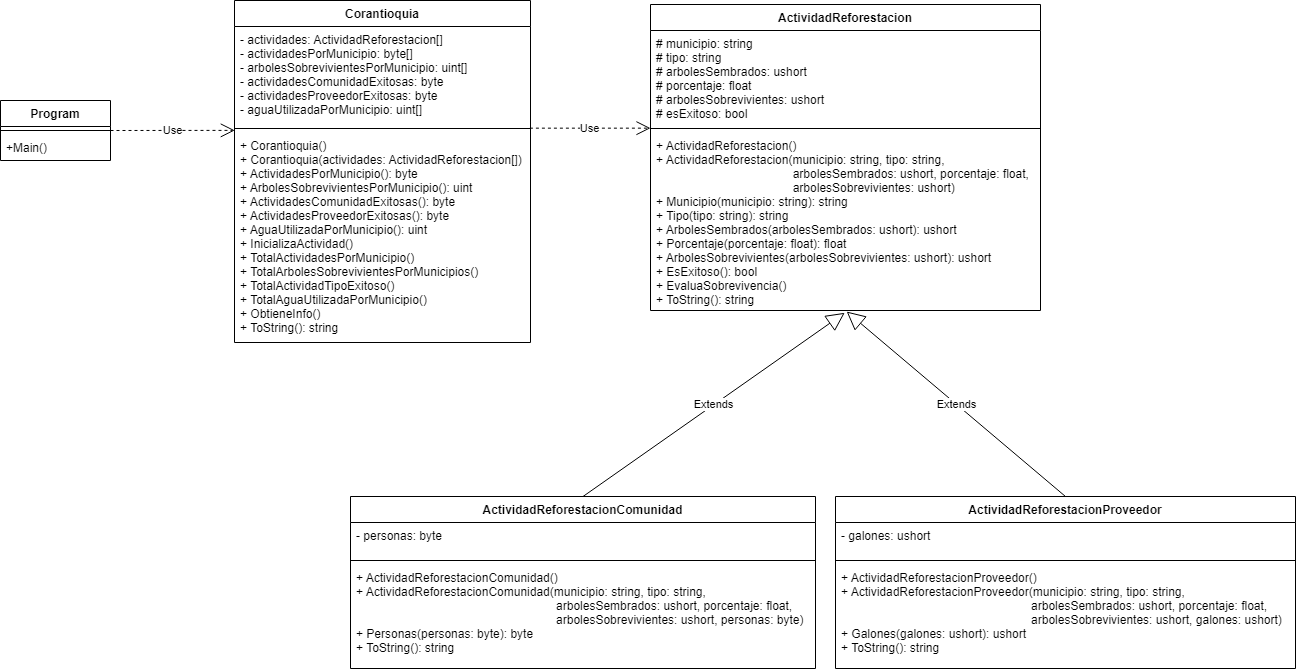

The diagram above was exported from draw.io. Its source (the exported page's mxGraphModel, read from the mxfile embedded in the PNG):
<mxGraphModel dx="1038" dy="1720" grid="1" gridSize="10" guides="1" tooltips="1" connect="1" arrows="1" fold="1" page="1" pageScale="1" pageWidth="1654" pageHeight="1169" math="0" shadow="0">
  <root>
    <mxCell id="WIyWlLk6GJQsqaUBKTNV-0" />
    <mxCell id="WIyWlLk6GJQsqaUBKTNV-1" parent="WIyWlLk6GJQsqaUBKTNV-0" />
    <mxCell id="QVw1ap9B6yD32LJbRpxJ-0" value="ActividadReforestacion" style="swimlane;fontStyle=1;align=center;verticalAlign=top;childLayout=stackLayout;horizontal=1;startSize=26;horizontalStack=0;resizeParent=1;resizeParentMax=0;resizeLast=0;collapsible=1;marginBottom=0;" parent="WIyWlLk6GJQsqaUBKTNV-1" vertex="1">
      <mxGeometry x="1060" y="-262" width="390" height="306" as="geometry" />
    </mxCell>
    <mxCell id="QVw1ap9B6yD32LJbRpxJ-1" value="# municipio: string&#10;# tipo: string&#10;# arbolesSembrados: ushort&#10;# porcentaje: float&#10;# arbolesSobrevivientes: ushort&#10;# esExitoso: bool" style="text;strokeColor=none;fillColor=none;align=left;verticalAlign=top;spacingLeft=4;spacingRight=4;overflow=hidden;rotatable=0;points=[[0,0.5],[1,0.5]];portConstraint=eastwest;" parent="QVw1ap9B6yD32LJbRpxJ-0" vertex="1">
      <mxGeometry y="26" width="390" height="94" as="geometry" />
    </mxCell>
    <mxCell id="QVw1ap9B6yD32LJbRpxJ-2" value="" style="line;strokeWidth=1;fillColor=none;align=left;verticalAlign=middle;spacingTop=-1;spacingLeft=3;spacingRight=3;rotatable=0;labelPosition=right;points=[];portConstraint=eastwest;" parent="QVw1ap9B6yD32LJbRpxJ-0" vertex="1">
      <mxGeometry y="120" width="390" height="8" as="geometry" />
    </mxCell>
    <mxCell id="QVw1ap9B6yD32LJbRpxJ-3" value="+ ActividadReforestacion()&#10;+ ActividadReforestacion(municipio: string, tipo: string, &#10;                                         arbolesSembrados: ushort, porcentaje: float, &#10;                                         arbolesSobrevivientes: ushort)&#10;+ Municipio(municipio: string): string&#10;+ Tipo(tipo: string): string&#10;+ ArbolesSembrados(arbolesSembrados: ushort): ushort&#10;+ Porcentaje(porcentaje: float): float&#10;+ ArbolesSobrevivientes(arbolesSobrevivientes: ushort): ushort&#10;+ EsExitoso(): bool&#10;+ EvaluaSobrevivencia()&#10;+ ToString(): string" style="text;strokeColor=none;fillColor=none;align=left;verticalAlign=top;spacingLeft=4;spacingRight=4;overflow=hidden;rotatable=0;points=[[0,0.5],[1,0.5]];portConstraint=eastwest;" parent="QVw1ap9B6yD32LJbRpxJ-0" vertex="1">
      <mxGeometry y="128" width="390" height="178" as="geometry" />
    </mxCell>
    <mxCell id="QVw1ap9B6yD32LJbRpxJ-4" value="ActividadReforestacionProveedor" style="swimlane;fontStyle=1;align=center;verticalAlign=top;childLayout=stackLayout;horizontal=1;startSize=26;horizontalStack=0;resizeParent=1;resizeParentMax=0;resizeLast=0;collapsible=1;marginBottom=0;" parent="WIyWlLk6GJQsqaUBKTNV-1" vertex="1">
      <mxGeometry x="1245" y="230" width="460" height="172" as="geometry" />
    </mxCell>
    <mxCell id="QVw1ap9B6yD32LJbRpxJ-5" value="- galones: ushort" style="text;strokeColor=none;fillColor=none;align=left;verticalAlign=top;spacingLeft=4;spacingRight=4;overflow=hidden;rotatable=0;points=[[0,0.5],[1,0.5]];portConstraint=eastwest;" parent="QVw1ap9B6yD32LJbRpxJ-4" vertex="1">
      <mxGeometry y="26" width="460" height="34" as="geometry" />
    </mxCell>
    <mxCell id="QVw1ap9B6yD32LJbRpxJ-6" value="" style="line;strokeWidth=1;fillColor=none;align=left;verticalAlign=middle;spacingTop=-1;spacingLeft=3;spacingRight=3;rotatable=0;labelPosition=right;points=[];portConstraint=eastwest;" parent="QVw1ap9B6yD32LJbRpxJ-4" vertex="1">
      <mxGeometry y="60" width="460" height="8" as="geometry" />
    </mxCell>
    <mxCell id="QVw1ap9B6yD32LJbRpxJ-7" value="+ ActividadReforestacionProveedor()&#10;+ ActividadReforestacionProveedor(municipio: string, tipo: string, &#10;                                                          arbolesSembrados: ushort, porcentaje: float, &#10;                                                         arbolesSobrevivientes: ushort, galones: ushort)&#10;+ Galones(galones: ushort): ushort&#10;+ ToString(): string" style="text;strokeColor=none;fillColor=none;align=left;verticalAlign=top;spacingLeft=4;spacingRight=4;overflow=hidden;rotatable=0;points=[[0,0.5],[1,0.5]];portConstraint=eastwest;" parent="QVw1ap9B6yD32LJbRpxJ-4" vertex="1">
      <mxGeometry y="68" width="460" height="104" as="geometry" />
    </mxCell>
    <mxCell id="QVw1ap9B6yD32LJbRpxJ-10" value="ActividadReforestacionComunidad" style="swimlane;fontStyle=1;align=center;verticalAlign=top;childLayout=stackLayout;horizontal=1;startSize=26;horizontalStack=0;resizeParent=1;resizeParentMax=0;resizeLast=0;collapsible=1;marginBottom=0;" parent="WIyWlLk6GJQsqaUBKTNV-1" vertex="1">
      <mxGeometry x="760" y="230" width="465" height="172" as="geometry" />
    </mxCell>
    <mxCell id="QVw1ap9B6yD32LJbRpxJ-11" value="- personas: byte" style="text;strokeColor=none;fillColor=none;align=left;verticalAlign=top;spacingLeft=4;spacingRight=4;overflow=hidden;rotatable=0;points=[[0,0.5],[1,0.5]];portConstraint=eastwest;" parent="QVw1ap9B6yD32LJbRpxJ-10" vertex="1">
      <mxGeometry y="26" width="465" height="34" as="geometry" />
    </mxCell>
    <mxCell id="QVw1ap9B6yD32LJbRpxJ-12" value="" style="line;strokeWidth=1;fillColor=none;align=left;verticalAlign=middle;spacingTop=-1;spacingLeft=3;spacingRight=3;rotatable=0;labelPosition=right;points=[];portConstraint=eastwest;" parent="QVw1ap9B6yD32LJbRpxJ-10" vertex="1">
      <mxGeometry y="60" width="465" height="8" as="geometry" />
    </mxCell>
    <mxCell id="QVw1ap9B6yD32LJbRpxJ-13" value="+ ActividadReforestacionComunidad()&#10;+ ActividadReforestacionComunidad(municipio: string, tipo: string, &#10;                                                            arbolesSembrados: ushort, porcentaje: float, &#10;                                                            arbolesSobrevivientes: ushort, personas: byte)&#10;+ Personas(personas: byte): byte&#10;+ ToString(): string" style="text;strokeColor=none;fillColor=none;align=left;verticalAlign=top;spacingLeft=4;spacingRight=4;overflow=hidden;rotatable=0;points=[[0,0.5],[1,0.5]];portConstraint=eastwest;" parent="QVw1ap9B6yD32LJbRpxJ-10" vertex="1">
      <mxGeometry y="68" width="465" height="104" as="geometry" />
    </mxCell>
    <mxCell id="GeRKW6qWo-0BWm8fRWlA-0" value="Corantioquia" style="swimlane;fontStyle=1;align=center;verticalAlign=top;childLayout=stackLayout;horizontal=1;startSize=26;horizontalStack=0;resizeParent=1;resizeParentMax=0;resizeLast=0;collapsible=1;marginBottom=0;" parent="WIyWlLk6GJQsqaUBKTNV-1" vertex="1">
      <mxGeometry x="644" y="-266" width="296" height="342" as="geometry" />
    </mxCell>
    <mxCell id="GeRKW6qWo-0BWm8fRWlA-1" value="- actividades: ActividadReforestacion[]&#10;- actividadesPorMunicipio: byte[]&#10;- arbolesSobrevivientesPorMunicipio: uint[]&#10;- actividadesComunidadExitosas: byte&#10;- actividadesProveedorExitosas: byte&#10;- aguaUtilizadaPorMunicipio: uint[]" style="text;strokeColor=none;fillColor=none;align=left;verticalAlign=top;spacingLeft=4;spacingRight=4;overflow=hidden;rotatable=0;points=[[0,0.5],[1,0.5]];portConstraint=eastwest;" parent="GeRKW6qWo-0BWm8fRWlA-0" vertex="1">
      <mxGeometry y="26" width="296" height="98" as="geometry" />
    </mxCell>
    <mxCell id="GeRKW6qWo-0BWm8fRWlA-2" value="" style="line;strokeWidth=1;fillColor=none;align=left;verticalAlign=middle;spacingTop=-1;spacingLeft=3;spacingRight=3;rotatable=0;labelPosition=right;points=[];portConstraint=eastwest;" parent="GeRKW6qWo-0BWm8fRWlA-0" vertex="1">
      <mxGeometry y="124" width="296" height="8" as="geometry" />
    </mxCell>
    <mxCell id="GeRKW6qWo-0BWm8fRWlA-3" value="+ Corantioquia()&#10;+ Corantioquia(actividades: ActividadReforestacion[])&#10;+ ActividadesPorMunicipio(): byte&#10;+ ArbolesSobrevivientesPorMunicipio(): uint&#10;+ ActividadesComunidadExitosas(): byte&#10;+ ActividadesProveedorExitosas(): byte&#10;+ AguaUtilizadaPorMunicipio(): uint&#10;+ InicializaActividad()&#10;+ TotalActividadesPorMunicipio()&#10;+ TotalArbolesSobrevivientesPorMunicipios()&#10;+ TotalActividadTipoExitoso()&#10;+ TotalAguaUtilizadaPorMunicipio()&#10;+ ObtieneInfo()&#10;+ ToString(): string" style="text;strokeColor=none;fillColor=none;align=left;verticalAlign=top;spacingLeft=4;spacingRight=4;overflow=hidden;rotatable=0;points=[[0,0.5],[1,0.5]];portConstraint=eastwest;" parent="GeRKW6qWo-0BWm8fRWlA-0" vertex="1">
      <mxGeometry y="132" width="296" height="210" as="geometry" />
    </mxCell>
    <mxCell id="GeRKW6qWo-0BWm8fRWlA-4" value="Program" style="swimlane;fontStyle=1;align=center;verticalAlign=top;childLayout=stackLayout;horizontal=1;startSize=26;horizontalStack=0;resizeParent=1;resizeParentMax=0;resizeLast=0;collapsible=1;marginBottom=0;" parent="WIyWlLk6GJQsqaUBKTNV-1" vertex="1">
      <mxGeometry x="410" y="-166" width="110" height="60" as="geometry" />
    </mxCell>
    <mxCell id="GeRKW6qWo-0BWm8fRWlA-6" value="" style="line;strokeWidth=1;fillColor=none;align=left;verticalAlign=middle;spacingTop=-1;spacingLeft=3;spacingRight=3;rotatable=0;labelPosition=right;points=[];portConstraint=eastwest;" parent="GeRKW6qWo-0BWm8fRWlA-4" vertex="1">
      <mxGeometry y="26" width="110" height="8" as="geometry" />
    </mxCell>
    <mxCell id="GeRKW6qWo-0BWm8fRWlA-7" value="+Main()" style="text;strokeColor=none;fillColor=none;align=left;verticalAlign=top;spacingLeft=4;spacingRight=4;overflow=hidden;rotatable=0;points=[[0,0.5],[1,0.5]];portConstraint=eastwest;" parent="GeRKW6qWo-0BWm8fRWlA-4" vertex="1">
      <mxGeometry y="34" width="110" height="26" as="geometry" />
    </mxCell>
    <mxCell id="mEgK7tD9UA-fsDU6ati7-7" value="Use" style="endArrow=open;endSize=12;dashed=1;html=1;rounded=0;exitX=1;exitY=0.5;exitDx=0;exitDy=0;entryX=0.001;entryY=0.735;entryDx=0;entryDy=0;entryPerimeter=0;" parent="WIyWlLk6GJQsqaUBKTNV-1" source="GeRKW6qWo-0BWm8fRWlA-4" target="GeRKW6qWo-0BWm8fRWlA-2" edge="1">
      <mxGeometry width="160" relative="1" as="geometry">
        <mxPoint x="230" y="-140.34" as="sourcePoint" />
        <mxPoint x="290" y="-130" as="targetPoint" />
      </mxGeometry>
    </mxCell>
    <mxCell id="mEgK7tD9UA-fsDU6ati7-9" value="Use" style="endArrow=open;endSize=12;dashed=1;html=1;rounded=0;exitX=0.998;exitY=0.458;exitDx=0;exitDy=0;exitPerimeter=0;entryX=0;entryY=0.458;entryDx=0;entryDy=0;entryPerimeter=0;" parent="WIyWlLk6GJQsqaUBKTNV-1" source="GeRKW6qWo-0BWm8fRWlA-2" target="QVw1ap9B6yD32LJbRpxJ-2" edge="1">
      <mxGeometry width="160" relative="1" as="geometry">
        <mxPoint x="970" y="-140" as="sourcePoint" />
        <mxPoint x="1030" y="-130" as="targetPoint" />
      </mxGeometry>
    </mxCell>
    <mxCell id="mEgK7tD9UA-fsDU6ati7-10" value="Extends" style="endArrow=block;endSize=16;endFill=0;html=1;rounded=0;exitX=0.5;exitY=0;exitDx=0;exitDy=0;entryX=0.498;entryY=1.013;entryDx=0;entryDy=0;entryPerimeter=0;" parent="WIyWlLk6GJQsqaUBKTNV-1" source="QVw1ap9B6yD32LJbRpxJ-10" target="QVw1ap9B6yD32LJbRpxJ-3" edge="1">
      <mxGeometry width="160" relative="1" as="geometry">
        <mxPoint x="980" y="180" as="sourcePoint" />
        <mxPoint x="1140" y="180" as="targetPoint" />
      </mxGeometry>
    </mxCell>
    <mxCell id="mEgK7tD9UA-fsDU6ati7-12" value="Extends" style="endArrow=block;endSize=16;endFill=0;html=1;rounded=0;exitX=0.5;exitY=0;exitDx=0;exitDy=0;entryX=0.503;entryY=1.006;entryDx=0;entryDy=0;entryPerimeter=0;" parent="WIyWlLk6GJQsqaUBKTNV-1" source="QVw1ap9B6yD32LJbRpxJ-4" target="QVw1ap9B6yD32LJbRpxJ-3" edge="1">
      <mxGeometry width="160" relative="1" as="geometry">
        <mxPoint x="945" y="239.99999999999977" as="sourcePoint" />
        <mxPoint x="1234.3400000000001" y="31.975999999999885" as="targetPoint" />
      </mxGeometry>
    </mxCell>
  </root>
</mxGraphModel>